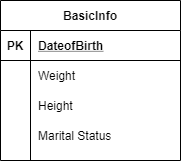

The diagram above was exported from draw.io. Its source (the exported page's mxGraphModel, read from the mxfile embedded in the PNG):
<mxGraphModel dx="868" dy="482" grid="1" gridSize="10" guides="1" tooltips="1" connect="1" arrows="1" fold="1" page="1" pageScale="1" pageWidth="850" pageHeight="1100" math="0" shadow="0" extFonts="Permanent Marker^https://fonts.googleapis.com/css?family=Permanent+Marker">
  <root>
    <mxCell id="0" />
    <mxCell id="1" parent="0" />
    <mxCell id="hHYqKPYUTTmH1xtrEPi6-62" value="BasicInfo" style="shape=table;startSize=30;container=1;collapsible=1;childLayout=tableLayout;fixedRows=1;rowLines=0;fontStyle=1;align=center;resizeLast=1;" vertex="1" parent="1">
      <mxGeometry x="190" y="440" width="180" height="160" as="geometry" />
    </mxCell>
    <mxCell id="hHYqKPYUTTmH1xtrEPi6-63" value="" style="shape=partialRectangle;collapsible=0;dropTarget=0;pointerEvents=0;fillColor=none;top=0;left=0;bottom=1;right=0;points=[[0,0.5],[1,0.5]];portConstraint=eastwest;" vertex="1" parent="hHYqKPYUTTmH1xtrEPi6-62">
      <mxGeometry y="30" width="180" height="30" as="geometry" />
    </mxCell>
    <mxCell id="hHYqKPYUTTmH1xtrEPi6-64" value="PK" style="shape=partialRectangle;connectable=0;fillColor=none;top=0;left=0;bottom=0;right=0;fontStyle=1;overflow=hidden;" vertex="1" parent="hHYqKPYUTTmH1xtrEPi6-63">
      <mxGeometry width="30" height="30" as="geometry" />
    </mxCell>
    <mxCell id="hHYqKPYUTTmH1xtrEPi6-65" value="DateofBirth" style="shape=partialRectangle;connectable=0;fillColor=none;top=0;left=0;bottom=0;right=0;align=left;spacingLeft=6;fontStyle=5;overflow=hidden;" vertex="1" parent="hHYqKPYUTTmH1xtrEPi6-63">
      <mxGeometry x="30" width="150" height="30" as="geometry" />
    </mxCell>
    <mxCell id="hHYqKPYUTTmH1xtrEPi6-66" value="" style="shape=partialRectangle;collapsible=0;dropTarget=0;pointerEvents=0;fillColor=none;top=0;left=0;bottom=0;right=0;points=[[0,0.5],[1,0.5]];portConstraint=eastwest;" vertex="1" parent="hHYqKPYUTTmH1xtrEPi6-62">
      <mxGeometry y="60" width="180" height="30" as="geometry" />
    </mxCell>
    <mxCell id="hHYqKPYUTTmH1xtrEPi6-67" value="" style="shape=partialRectangle;connectable=0;fillColor=none;top=0;left=0;bottom=0;right=0;editable=1;overflow=hidden;" vertex="1" parent="hHYqKPYUTTmH1xtrEPi6-66">
      <mxGeometry width="30" height="30" as="geometry" />
    </mxCell>
    <mxCell id="hHYqKPYUTTmH1xtrEPi6-68" value="Weight" style="shape=partialRectangle;connectable=0;fillColor=none;top=0;left=0;bottom=0;right=0;align=left;spacingLeft=6;overflow=hidden;" vertex="1" parent="hHYqKPYUTTmH1xtrEPi6-66">
      <mxGeometry x="30" width="150" height="30" as="geometry" />
    </mxCell>
    <mxCell id="hHYqKPYUTTmH1xtrEPi6-69" value="" style="shape=partialRectangle;collapsible=0;dropTarget=0;pointerEvents=0;fillColor=none;top=0;left=0;bottom=0;right=0;points=[[0,0.5],[1,0.5]];portConstraint=eastwest;" vertex="1" parent="hHYqKPYUTTmH1xtrEPi6-62">
      <mxGeometry y="90" width="180" height="30" as="geometry" />
    </mxCell>
    <mxCell id="hHYqKPYUTTmH1xtrEPi6-70" value="" style="shape=partialRectangle;connectable=0;fillColor=none;top=0;left=0;bottom=0;right=0;editable=1;overflow=hidden;" vertex="1" parent="hHYqKPYUTTmH1xtrEPi6-69">
      <mxGeometry width="30" height="30" as="geometry" />
    </mxCell>
    <mxCell id="hHYqKPYUTTmH1xtrEPi6-71" value="Height" style="shape=partialRectangle;connectable=0;fillColor=none;top=0;left=0;bottom=0;right=0;align=left;spacingLeft=6;overflow=hidden;" vertex="1" parent="hHYqKPYUTTmH1xtrEPi6-69">
      <mxGeometry x="30" width="150" height="30" as="geometry" />
    </mxCell>
    <mxCell id="hHYqKPYUTTmH1xtrEPi6-72" value="" style="shape=partialRectangle;collapsible=0;dropTarget=0;pointerEvents=0;fillColor=none;top=0;left=0;bottom=0;right=0;points=[[0,0.5],[1,0.5]];portConstraint=eastwest;" vertex="1" parent="hHYqKPYUTTmH1xtrEPi6-62">
      <mxGeometry y="120" width="180" height="30" as="geometry" />
    </mxCell>
    <mxCell id="hHYqKPYUTTmH1xtrEPi6-73" value="" style="shape=partialRectangle;connectable=0;fillColor=none;top=0;left=0;bottom=0;right=0;editable=1;overflow=hidden;" vertex="1" parent="hHYqKPYUTTmH1xtrEPi6-72">
      <mxGeometry width="30" height="30" as="geometry" />
    </mxCell>
    <mxCell id="hHYqKPYUTTmH1xtrEPi6-74" value="Marital Status" style="shape=partialRectangle;connectable=0;fillColor=none;top=0;left=0;bottom=0;right=0;align=left;spacingLeft=6;overflow=hidden;" vertex="1" parent="hHYqKPYUTTmH1xtrEPi6-72">
      <mxGeometry x="30" width="150" height="30" as="geometry" />
    </mxCell>
  </root>
</mxGraphModel>